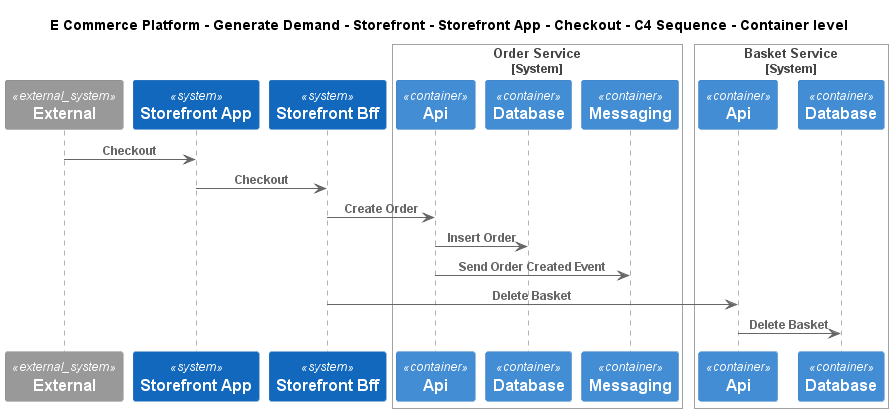

The diagram above was rendered by PlantUML. Its source (embedded in the PNG):
@startuml
!include ..\..\..\..\..\..\..\.c4s\C4_Sequence.puml
SHOW_FOOT_BOXES()

title E Commerce Platform - Generate Demand - Storefront - Storefront App - Checkout - C4 Sequence - Container level

System_Ext(C4InterFlow.SoftwareSystems.ExternalSystem, "External", "")
System(ECommercePlatform.GenerateDemand.Storefront.SoftwareSystems.StorefrontApp, "Storefront App", "")
System(ECommercePlatform.GenerateDemand.Storefront.SoftwareSystems.StorefrontBff, "Storefront Bff", "")

System_Boundary(ECommercePlatform.GenerateDemand.OrderManagement.SoftwareSystems.OrderService, "Order Service")
    Container(ECommercePlatform.GenerateDemand.OrderManagement.SoftwareSystems.OrderService.Containers.Api, "Api", "", "")
    ContainerDb(ECommercePlatform.GenerateDemand.OrderManagement.SoftwareSystems.OrderService.Containers.Database, "Database", "", "")
    ContainerQueue(ECommercePlatform.GenerateDemand.OrderManagement.SoftwareSystems.OrderService.Containers.Messaging, "Messaging", "", "")
Boundary_End()

System_Boundary(ECommercePlatform.GenerateDemand.Basket.SoftwareSystems.BasketService, "Basket Service")
    Container(ECommercePlatform.GenerateDemand.Basket.SoftwareSystems.BasketService.Containers.Api, "Api", "", "")
    ContainerDb(ECommercePlatform.GenerateDemand.Basket.SoftwareSystems.BasketService.Containers.Database, "Database", "", "")
Boundary_End()

Rel(C4InterFlow.SoftwareSystems.ExternalSystem, ECommercePlatform.GenerateDemand.Storefront.SoftwareSystems.StorefrontApp, "Checkout")
Rel(ECommercePlatform.GenerateDemand.Storefront.SoftwareSystems.StorefrontApp, ECommercePlatform.GenerateDemand.Storefront.SoftwareSystems.StorefrontBff, "Checkout")
Rel(ECommercePlatform.GenerateDemand.Storefront.SoftwareSystems.StorefrontBff, ECommercePlatform.GenerateDemand.OrderManagement.SoftwareSystems.OrderService.Containers.Api, "Create Order")
Rel(ECommercePlatform.GenerateDemand.OrderManagement.SoftwareSystems.OrderService.Containers.Api, ECommercePlatform.GenerateDemand.OrderManagement.SoftwareSystems.OrderService.Containers.Database, "Insert Order")
Rel(ECommercePlatform.GenerateDemand.OrderManagement.SoftwareSystems.OrderService.Containers.Api, ECommercePlatform.GenerateDemand.OrderManagement.SoftwareSystems.OrderService.Containers.Messaging, "Send Order Created Event")
Rel(ECommercePlatform.GenerateDemand.Storefront.SoftwareSystems.StorefrontBff, ECommercePlatform.GenerateDemand.Basket.SoftwareSystems.BasketService.Containers.Api, "Delete Basket")
Rel(ECommercePlatform.GenerateDemand.Basket.SoftwareSystems.BasketService.Containers.Api, ECommercePlatform.GenerateDemand.Basket.SoftwareSystems.BasketService.Containers.Database, "Delete Basket")


@enduml